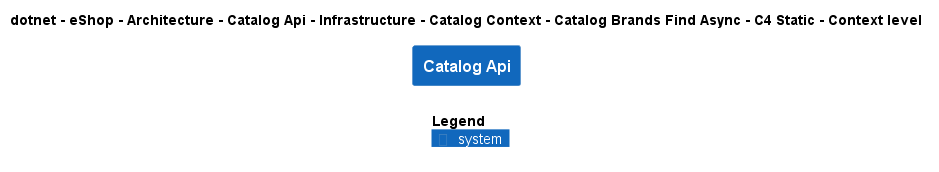

The diagram above was rendered by PlantUML. Its source (embedded in the PNG):
@startuml
!include ..\..\..\..\..\..\..\..\..\..\..\.c4s\C4_Context.puml

AddElementTag("c4interflow:lifecycle:new", $bgColor=green, $fontColor=#ffffff, $borderColor=green, $shadowing="False")
AddElementTag("c4interflow:lifecycle:changed", $bgColor=orange, $fontColor=#ffffff, $borderColor=orange, $shadowing="False")
AddElementTag("c4interflow:lifecycle:removed", $bgColor=red, $fontColor=#ffffff, $borderColor=red, $shadowing="False")

AddRelTag("c4interflow:lifecycle:new", $textColor=green, $lineColor=green)
AddRelTag("c4interflow:lifecycle:changed", $textColor=orange, $lineColor=orange)
AddRelTag("c4interflow:lifecycle:removed", $textColor=red, $lineColor=red)

SHOW_PERSON_PORTRAIT()
LAYOUT_TOP_DOWN()

skinparam linetype polyline

title dotnet - eShop - Architecture - Catalog Api - Infrastructure - Catalog Context - Catalog Brands Find Async - C4 Static - Context level

System(dotnet.eShop.Architecture.SoftwareSystems.CatalogApi, "Catalog Api", "")



SHOW_LEGEND()
@enduml